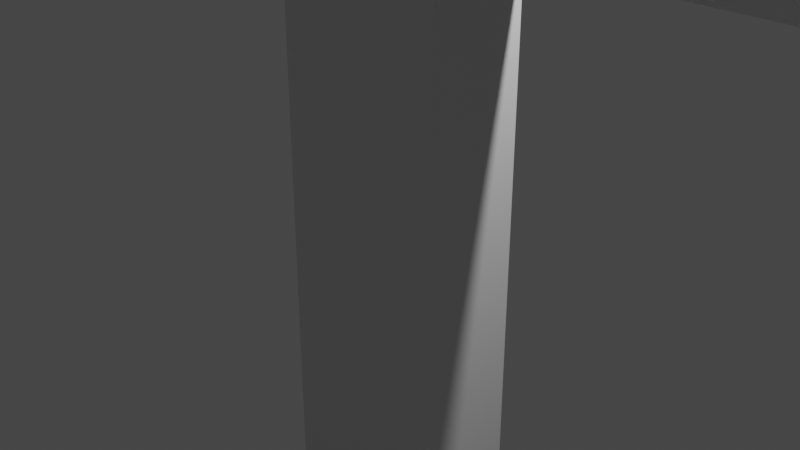 # Source: character.blend  (saved by Blender 2.90.8; exported with 4.5.12 LTS)
import bpy
from mathutils import Matrix  # noqa: F401  (used for matrix-valued properties, if any)

bpy.ops.wm.read_factory_settings(use_empty=True)
scene = bpy.context.scene
scene.name = 'Scene'

# ---- collections
col_collection = bpy.data.collections.new('Collection'); scene.collection.children.link(col_collection)

# ---- world
world_world = bpy.data.worlds.new('World'); scene.world = world_world
world_world.use_nodes = True; world_world.node_tree.nodes.clear()
_N = world_world.node_tree.nodes; _L = world_world.node_tree.links
n0 = _N.new('ShaderNodeOutputWorld'); n0.name = 'World Output'; n0.location = (300, 300)
n1 = _N.new('ShaderNodeBackground'); n1.name = 'Background'; n1.location = (10, 300)
n1.inputs[0].default_value = (0.05088, 0.05088, 0.05088, 1.0)
_L.new(n1.outputs[0], n0.inputs[0])
n0.is_active_output = True
world_world.color = (0.05088, 0.05088, 0.05088)
world_world.use_sun_shadow = False
world_world.sun_shadow_jitter_overblur = 0.0

# ---- cameras
cam_camera = bpy.data.cameras.new('Camera')
cam_camera.clip_end = 100.0
cam_camera.ortho_scale = 7.314

# ---- lights
light_light = bpy.data.lights.new('Light', 'POINT')
light_light.transmission_factor = 0.0
light_light.energy = 1000.0
light_light.shadow_soft_size = 0.1
light_light.shadow_maximum_resolution = 0.006
light_light.use_absolute_resolution = True

# ---- meshes
me_cube_001 = bpy.data.meshes.new('Cube.001')
me_cube_001.from_pydata([(-1.0, -1.0, 6.4), (-1.0, 1.0, 6.4), (-1.0, 1.0, 4.4), (-1.0, -1.0, 4.4), (-1.0, 0.56, 4.0), (-1.0, -0.56, 4.0), (-1.0, 0.56, 2.0), (-1.0, -0.56, 2.0), (-1.0, 0.56, 0.0), (-1.0, -0.56, 0.0), (-1.0, 0.56, -2.0), (-1.0, -0.56, -2.0), (-1.0, 0.56, -4.0), (-1.0, -0.56, -4.0), (-1.0, 0.56, -4.8), (-1.0, -1.8, -4.8), (-1.0, -1.8, -4.5), (-1.0, -0.56, 3.0), (-1.0, 0.56, 3.0), (-3.0, 0.56, 3.0), (-3.0, 0.56, 4.0), (-3.0, -0.56, 4.0), (-3.0, -0.56, 3.0), (-5.0, 0.56, 3.0), (-5.0, 0.56, 4.0), (-5.0, -0.56, 4.0), (-5.0, -0.56, 3.0), (-1.0, 0.56, -4.0), (-1.0, -0.56, -4.0), (-6.0, -0.8, 3.05), (-6.0, -0.8, 3.95), (-6.0, 0.5, 3.05), (-6.0, 0.5, 3.95), (-5.0, -0.8, 3.05), (-5.0, -0.8, 3.95), (-5.0, 0.5, 3.05), (-5.0, 0.5, 3.95), (-1.0, 0.56, 3.0), (-1.0, 0.56, 4.0), (-1.0, -0.56, 4.0), (-1.0, -0.56, 3.0), (-3.0, 0.56, 3.0), (-3.0, 0.56, 4.0), (-3.0, -0.56, 4.0), (-3.0, -0.56, 3.0), (-1.0, 0.56, -2.0), (-1.0, -0.56, -2.0), (-1.0, 0.56, 0.0), (-1.0, -0.56, 0.0), (-1.0, 0.56, 2.0), (-1.0, -0.56, 2.0), (-1.0, 0.56, 0.0), (-1.0, -0.56, 0.0), (-0.38, -0.32, 3.88), (-0.38, -0.32, 4.52), (-0.38, 0.32, 3.88), (-0.38, 0.32, 4.52), (1.0, -1.0, 6.4), (1.0, 1.0, 6.4), (0.0, -1.0, 6.4), (0.0, 1.0, 6.4), (1.0, 1.0, 4.4), (1.0, -1.0, 4.4), (0.0, 1.0, 4.4), (0.0, -1.0, 4.4), (1.0, 0.56, 4.0), (1.0, -0.56, 4.0), (0.0, 0.56, 4.0), (0.0, -0.56, 4.0), (1.0, 0.56, 2.0), (1.0, -0.56, 2.0), (0.0, 0.56, 2.0), (0.0, -0.56, 2.0), (1.0, 0.56, 0.0), (1.0, -0.56, 0.0), (0.0, 0.56, 0.0), (0.0, -0.56, 0.0), (0.0, -0.56, -2.0), (0.0, 0.56, -2.0), (0.0, 0.56, -4.0), (0.0, -0.56, -4.0), (0.0, 0.56, -2.0), (1.0, 0.56, -2.0), (1.0, -0.56, -2.0), (0.0, -0.56, -2.0), (0.0, 0.56, -4.0), (1.0, 0.56, -4.0), (1.0, -0.56, -4.0), (0.0, -0.56, -4.0), (0.0, 0.56, -4.8), (1.0, 0.56, -4.8), (1.0, -1.8, -4.8), (0.0, -1.8, -4.8), (1.0, -1.8, -4.5), (0.0, -1.8, -4.5), (0.0, 0.56, -4.8), (0.0, -1.8, -4.8), (1.0, -0.56, 3.0), (0.0, -1.8, -4.5), (1.0, 0.56, 3.0), (3.0, 0.56, 3.0), (3.0, 0.56, 4.0), (3.0, -0.56, 4.0), (3.0, -0.56, 3.0), (5.0, 0.56, 3.0), (5.0, 0.56, 4.0), (5.0, -0.56, 4.0), (5.0, -0.56, 3.0), (0.0, -0.56, -4.0), (0.0, 0.56, -4.0), (0.0, 0.56, -4.0), (1.0, 0.56, -4.0), (1.0, -0.56, -4.0), (0.0, -0.56, -4.0), (6.0, -0.8, 3.05), (6.0, -0.8, 3.95), (6.0, 0.5, 3.05), (6.0, 0.5, 3.95), (5.0, -0.8, 3.05), (5.0, -0.8, 3.95), (5.0, 0.5, 3.05), (5.0, 0.5, 3.95), (1.0, 0.56, 3.0), (1.0, 0.56, 4.0), (1.0, -0.56, 4.0), (1.0, -0.56, 3.0), (3.0, 0.56, 3.0), (3.0, 0.56, 4.0), (3.0, -0.56, 4.0), (3.0, -0.56, 3.0), (0.0, 0.56, -2.0), (1.0, 0.56, -2.0), (1.0, -0.56, -2.0), (0.0, -0.56, -2.0), (0.0, 0.56, 0.0), (1.0, 0.56, 0.0), (1.0, -0.56, 0.0), (0.0, -0.56, 0.0), (0.0, 0.56, 2.0), (1.0, 0.56, 2.0), (1.0, -0.56, 2.0), (0.0, -0.56, 2.0), (0.0, 0.56, 0.0), (1.0, 0.56, 0.0), (1.0, -0.56, 0.0), (0.0, -0.56, 0.0), (0.38, -0.32, 3.88), (0.38, -0.32, 4.52), (0.38, 0.32, 3.88), (0.38, 0.32, 4.52), (0.0, -0.32, 3.88), (0.0, -0.32, 4.52), (0.0, 0.32, 3.88), (0.0, 0.32, 4.52)], [], [(3, 0, 1, 2), (2, 1, 60, 63), (64, 59, 0, 3), (60, 1, 0, 59), (3, 2, 63, 64), (68, 5, 17, 7, 72), (67, 4, 5, 68), (4, 67, 71, 6, 18), (85, 12, 13, 88), (141, 50, 52, 145), (84, 11, 10, 81, 78, 77), (88, 13, 16, 94), (14, 89, 92, 15), (12, 85, 89, 14), (13, 12, 14, 15, 16), (94, 16, 15, 92), (17, 18, 6, 7), (21, 20, 24, 25), (18, 17, 5, 4), (38, 39, 43, 42), (25, 24, 23, 26), (20, 19, 23, 24), (19, 22, 26, 23), (22, 21, 25, 26), (10, 81, 110, 27), (11, 10, 27, 28), (84, 11, 28, 113), (108, 109, 110, 27, 28, 113), (29, 30, 32, 31), (31, 32, 36, 35), (35, 36, 34, 33), (33, 34, 30, 29), (31, 35, 33, 29), (36, 32, 30, 34), (37, 40, 39, 38), (39, 40, 44, 43), (40, 37, 41, 44), (41, 42, 43, 44), (37, 38, 42, 41), (19, 20, 21, 22), (46, 45, 47, 48), (130, 45, 46, 133), (134, 137, 48, 47), (75, 76, 9, 8), (133, 46, 48, 137), (45, 130, 134, 47), (138, 49, 50, 141), (50, 49, 51, 52), (142, 145, 52, 51), (71, 72, 7, 6), (49, 138, 142, 51), (53, 54, 56, 55), (55, 56, 153, 152), (150, 151, 54, 53), (55, 152, 150, 53), (153, 56, 54, 151), (62, 61, 58, 57), (61, 63, 60, 58), (64, 62, 57, 59), (60, 59, 57, 58), (62, 64, 63, 61), (68, 72, 70, 97, 66), (67, 68, 66, 65), (65, 99, 69, 71, 67), (85, 88, 87, 86), (141, 145, 144, 140), (84, 77, 78, 81, 82, 83), (88, 94, 93, 87), (90, 91, 92, 89), (86, 90, 89, 85), (85, 89, 92, 94, 88), (87, 93, 91, 90, 86), (94, 92, 91, 93), (80, 98, 96, 95, 79), (97, 70, 69, 99), (102, 106, 105, 101), (99, 65, 66, 97), (123, 127, 128, 124), (106, 107, 104, 105), (101, 105, 104, 100), (100, 104, 107, 103), (103, 107, 106, 102), (82, 111, 110, 81), (77, 108, 109, 78), (83, 112, 111, 82), (84, 113, 112, 83), (108, 113, 112, 111, 110, 109), (114, 116, 117, 115), (116, 120, 121, 117), (120, 118, 119, 121), (118, 114, 115, 119), (116, 114, 118, 120), (121, 119, 115, 117), (122, 123, 124, 125), (124, 128, 129, 125), (125, 129, 126, 122), (126, 129, 128, 127), (122, 126, 127, 123), (100, 103, 102, 101), (132, 136, 135, 131), (130, 133, 132, 131), (130, 134, 137, 133), (134, 135, 136, 137), (75, 73, 74, 76), (133, 137, 136, 132), (131, 135, 134, 130), (138, 141, 140, 139), (140, 144, 143, 139), (142, 143, 144, 145), (71, 69, 70, 72), (138, 142, 145, 141), (139, 143, 142, 138), (146, 148, 149, 147), (148, 152, 153, 149), (150, 146, 147, 151), (148, 146, 150, 152), (153, 151, 147, 149)])
_uv = me_cube_001.uv_layers.new(name='UVMap')
_uv.uv.foreach_set('vector', [0.375, 0.0, 0.625, 0.0, 0.625, 0.25, 0.375, 0.25, 0.375, 0.25, 0.625, 0.25, 0.625, 0.5, 0.375, 0.5, 0.375, 0.75, 0.625, 0.75, 0.625, 1.0, 0.375, 1.0, 0.625, 0.5, 0.875, 0.5, 0.875, 0.75, 0.625, 0.75, 0.375, 1.0, 0.375, 0.25, 0.375, 0.5, 0.375, 0.75, 0.375, 0.7011, 0.375, 0.7489, 0.375, 0.7489, 0.375, 0.7489, 0.375, 0.7011, 0.375, 0.5489, 0.375, 0.5011, 0.375, 0.7489, 0.375, 0.7011, 0.375, 0.5011, 0.375, 0.5489, 0.375, 0.5489, 0.375, 0.5011, 0.375, 0.5011, 0.375, 0.525, 0.375, 0.5011, 0.375, 0.7489, 0.375, 0.725, 0.375, 0.7011, 0.375, 0.7489, 0.375, 0.7489, 0.375, 0.7011, 0.375, 0.725, 0.375, 0.7489, 0.375, 0.5011, 0.375, 0.525, 0.375, 0.525, 0.375, 0.725, 0.375, 0.725, 0.375, 0.7489, 0.375, 0.7489, 0.375, 0.725, 0.375, 0.5011, 0.375, 0.525, 0.375, 0.725, 0.375, 0.7489, 0.375, 0.5011, 0.375, 0.525, 0.375, 0.525, 0.375, 0.5011, 0.375, 0.7489, 0.375, 0.5011, 0.375, 0.5011, 0.375, 0.7489, 0.375, 0.7489, 0.375, 0.725, 0.375, 0.7489, 0.375, 0.7489, 0.375, 0.725, 0.375, 0.7489, 0.375, 0.5011, 0.375, 0.5011, 0.375, 0.7489, 0.375, 0.7489, 0.375, 0.5011, 0.375, 0.5011, 0.375, 0.7489, 0.375, 0.5011, 0.375, 0.7489, 0.375, 0.7489, 0.375, 0.5011, 0.375, 0.5011, 0.375, 0.7489, 0.375, 0.7489, 0.375, 0.5011, 0.375, 0.7489, 0.375, 0.5011, 0.375, 0.5011, 0.375, 0.7489, 0.375, 0.5011, 0.375, 0.5011, 0.375, 0.5011, 0.375, 0.5011, 0.375, 0.5011, 0.375, 0.7489, 0.375, 0.7489, 0.375, 0.5011, 0.375, 0.7489, 0.375, 0.7489, 0.375, 0.7489, 0.375, 0.7489, 0.375, 0.5011, 0.375, 0.525, 0.375, 0.525, 0.375, 0.5011, 0.375, 0.7489, 0.375, 0.5011, 0.375, 0.5011, 0.375, 0.7489, 0.375, 0.725, 0.375, 0.7489, 0.375, 0.7489, 0.375, 0.725, 0.375, 0.725, 0.375, 0.525, 0.375, 0.525, 0.375, 0.5011, 0.375, 0.7489, 0.375, 0.725, 0.375, 0.0, 0.625, 0.0, 0.625, 0.25, 0.375, 0.25, 0.375, 0.25, 0.625, 0.25, 0.625, 0.5, 0.375, 0.5, 0.375, 0.5, 0.625, 0.5, 0.625, 0.75, 0.375, 0.75, 0.375, 0.75, 0.625, 0.75, 0.625, 1.0, 0.375, 1.0, 0.125, 0.5, 0.375, 0.5, 0.375, 0.75, 0.125, 0.75, 0.625, 0.5, 0.875, 0.5, 0.875, 0.75, 0.625, 0.75, 0.375, 0.5011, 0.375, 0.7489, 0.375, 0.7489, 0.375, 0.5011, 0.375, 0.7489, 0.375, 0.7489, 0.375, 0.7489, 0.375, 0.7489, 0.375, 0.7489, 0.375, 0.5011, 0.375, 0.5011, 0.375, 0.7489, 0.375, 0.5011, 0.375, 0.5011, 0.375, 0.7489, 0.375, 0.7489, 0.375, 0.5011, 0.375, 0.5011, 0.375, 0.5011, 0.375, 0.5011, 0.375, 0.5011, 0.375, 0.5011, 0.375, 0.7489, 0.375, 0.7489, 0.375, 0.7489, 0.375, 0.5011, 0.375, 0.5011, 0.375, 0.7489, 0.375, 0.525, 0.375, 0.5011, 0.375, 0.7489, 0.375, 0.725, 0.375, 0.525, 0.375, 0.725, 0.375, 0.7489, 0.375, 0.5011, 0.375, 0.525, 0.375, 0.725, 0.375, 0.7489, 0.375, 0.5011, 0.375, 0.725, 0.375, 0.7489, 0.375, 0.7489, 0.375, 0.725, 0.375, 0.5011, 0.375, 0.525, 0.375, 0.525, 0.375, 0.5011, 0.375, 0.5489, 0.375, 0.5011, 0.375, 0.7489, 0.375, 0.7011, 0.375, 0.7489, 0.375, 0.5011, 0.375, 0.5011, 0.375, 0.7489, 0.375, 0.5489, 0.375, 0.7011, 0.375, 0.7489, 0.375, 0.5011, 0.375, 0.5489, 0.375, 0.7011, 0.375, 0.7489, 0.375, 0.5011, 0.375, 0.5011, 0.375, 0.5489, 0.375, 0.5489, 0.375, 0.5011, 0.375, 0.0, 0.625, 0.0, 0.625, 0.25, 0.375, 0.25, 0.375, 0.25, 0.625, 0.25, 0.625, 0.5, 0.375, 0.5, 0.375, 0.75, 0.625, 0.75, 0.625, 1.0, 0.375, 1.0, 0.125, 0.5, 0.375, 0.5, 0.375, 0.75, 0.125, 0.75, 0.625, 0.5, 0.875, 0.5, 0.875, 0.75, 0.625, 0.75, 0.375, 0.0, 0.375, 0.25, 0.625, 0.25, 0.625, 0.0, 0.375, 0.25, 0.375, 0.5, 0.625, 0.5, 0.625, 0.25, 0.375, 0.75, 0.375, 1.0, 0.625, 1.0, 0.625, 0.75, 0.625, 0.5, 0.625, 0.75, 0.875, 0.75, 0.875, 0.5, 0.375, 1.0, 0.375, 0.75, 0.375, 0.5, 0.375, 0.25, 0.375, 0.7011, 0.375, 0.7011, 0.375, 0.7489, 0.375, 0.7489, 0.375, 0.7489, 0.375, 0.5489, 0.375, 0.7011, 0.375, 0.7489, 0.375, 0.5011, 0.375, 0.5011, 0.375, 0.5011, 0.375, 0.5011, 0.375, 0.5489, 0.375, 0.5489, 0.375, 0.525, 0.375, 0.725, 0.375, 0.7489, 0.375, 0.5011, 0.375, 0.7011, 0.375, 0.7011, 0.375, 0.7489, 0.375, 0.7489, 0.375, 0.725, 0.375, 0.725, 0.375, 0.525, 0.375, 0.525, 0.375, 0.5011, 0.375, 0.7489, 0.375, 0.725, 0.375, 0.725, 0.375, 0.7489, 0.375, 0.7489, 0.375, 0.5011, 0.375, 0.7489, 0.375, 0.725, 0.375, 0.525, 0.375, 0.5011, 0.375, 0.5011, 0.375, 0.525, 0.375, 0.525, 0.375, 0.525, 0.375, 0.525, 0.375, 0.725, 0.375, 0.725, 0.375, 0.725, 0.375, 0.7489, 0.375, 0.7489, 0.375, 0.7489, 0.375, 0.5011, 0.375, 0.5011, 0.375, 0.725, 0.375, 0.725, 0.375, 0.7489, 0.375, 0.7489, 0.375, 0.725, 0.375, 0.725, 0.375, 0.725, 0.375, 0.525, 0.375, 0.525, 0.375, 0.7489, 0.375, 0.7489, 0.375, 0.5011, 0.375, 0.5011, 0.375, 0.7489, 0.375, 0.7489, 0.375, 0.5011, 0.375, 0.5011, 0.375, 0.5011, 0.375, 0.5011, 0.375, 0.7489, 0.375, 0.7489, 0.375, 0.5011, 0.375, 0.5011, 0.375, 0.7489, 0.375, 0.7489, 0.375, 0.7489, 0.375, 0.7489, 0.375, 0.5011, 0.375, 0.5011, 0.375, 0.5011, 0.375, 0.5011, 0.375, 0.5011, 0.375, 0.5011, 0.375, 0.5011, 0.375, 0.5011, 0.375, 0.7489, 0.375, 0.7489, 0.375, 0.7489, 0.375, 0.7489, 0.375, 0.7489, 0.375, 0.7489, 0.375, 0.5011, 0.375, 0.5011, 0.375, 0.525, 0.375, 0.525, 0.375, 0.725, 0.375, 0.725, 0.375, 0.525, 0.375, 0.525, 0.375, 0.7489, 0.375, 0.7489, 0.375, 0.5011, 0.375, 0.5011, 0.375, 0.725, 0.375, 0.725, 0.375, 0.7489, 0.375, 0.7489, 0.375, 0.725, 0.375, 0.725, 0.375, 0.7489, 0.375, 0.5011, 0.375, 0.525, 0.375, 0.525, 0.375, 0.0, 0.375, 0.25, 0.625, 0.25, 0.625, 0.0, 0.375, 0.25, 0.375, 0.5, 0.625, 0.5, 0.625, 0.25, 0.375, 0.5, 0.375, 0.75, 0.625, 0.75, 0.625, 0.5, 0.375, 0.75, 0.375, 1.0, 0.625, 1.0, 0.625, 0.75, 0.125, 0.5, 0.125, 0.75, 0.375, 0.75, 0.375, 0.5, 0.625, 0.5, 0.625, 0.75, 0.875, 0.75, 0.875, 0.5, 0.375, 0.5011, 0.375, 0.5011, 0.375, 0.7489, 0.375, 0.7489, 0.375, 0.7489, 0.375, 0.7489, 0.375, 0.7489, 0.375, 0.7489, 0.375, 0.7489, 0.375, 0.7489, 0.375, 0.5011, 0.375, 0.5011, 0.375, 0.5011, 0.375, 0.7489, 0.375, 0.7489, 0.375, 0.5011, 0.375, 0.5011, 0.375, 0.5011, 0.375, 0.5011, 0.375, 0.5011, 0.375, 0.5011, 0.375, 0.7489, 0.375, 0.7489, 0.375, 0.5011, 0.375, 0.7489, 0.375, 0.7489, 0.375, 0.5011, 0.375, 0.5011, 0.375, 0.525, 0.375, 0.725, 0.375, 0.7489, 0.375, 0.5011, 0.375, 0.525, 0.375, 0.525, 0.375, 0.725, 0.375, 0.725, 0.375, 0.525, 0.375, 0.5011, 0.375, 0.7489, 0.375, 0.725, 0.375, 0.525, 0.375, 0.5011, 0.375, 0.7489, 0.375, 0.725, 0.375, 0.725, 0.375, 0.725, 0.375, 0.7489, 0.375, 0.7489, 0.375, 0.5011, 0.375, 0.5011, 0.375, 0.525, 0.375, 0.525, 0.375, 0.5489, 0.375, 0.7011, 0.375, 0.7489, 0.375, 0.5011, 0.375, 0.7489, 0.375, 0.7489, 0.375, 0.5011, 0.375, 0.5011, 0.375, 0.5489, 0.375, 0.5011, 0.375, 0.7489, 0.375, 0.7011, 0.375, 0.5489, 0.375, 0.5011, 0.375, 0.7489, 0.375, 0.7011, 0.375, 0.5489, 0.375, 0.5489, 0.375, 0.7011, 0.375, 0.7011, 0.375, 0.5011, 0.375, 0.5011, 0.375, 0.5489, 0.375, 0.5489, 0.375, 0.0, 0.375, 0.25, 0.625, 0.25, 0.625, 0.0, 0.375, 0.25, 0.375, 0.5, 0.625, 0.5, 0.625, 0.25, 0.375, 0.75, 0.375, 1.0, 0.625, 1.0, 0.625, 0.75, 0.125, 0.5, 0.125, 0.75, 0.375, 0.75, 0.375, 0.5, 0.625, 0.5, 0.625, 0.75, 0.875, 0.75, 0.875, 0.5])
_ca = me_cube_001.color_attributes.new('Col', 'BYTE_COLOR', 'CORNER')
_ca.data.foreach_set('color', [1.0, 1.0, 1.0, 1.0, 1.0, 1.0, 1.0, 1.0, 1.0, 1.0, 1.0, 1.0, 1.0, 1.0, 1.0, 1.0, 1.0, 1.0, 1.0, 1.0, 1.0, 1.0, 1.0, 1.0, 1.0, 1.0, 1.0, 1.0, 1.0, 1.0, 1.0, 1.0, 1.0, 1.0, 1.0, 1.0, 1.0, 1.0, 1.0, 1.0, 1.0, 1.0, 1.0, 1.0, 1.0, 1.0, 1.0, 1.0, 1.0, 1.0, 1.0, 1.0, 1.0, 1.0, 1.0, 1.0, 1.0, 1.0, 1.0, 1.0, 1.0, 1.0, 1.0, 1.0, 1.0, 1.0, 1.0, 1.0, 1.0, 1.0, 1.0, 1.0, 1.0, 1.0, 1.0, 1.0, 1.0, 1.0, 1.0, 1.0, 1.0, 1.0, 1.0, 1.0, 1.0, 1.0, 1.0, 1.0, 1.0, 1.0, 1.0, 1.0, 1.0, 1.0, 1.0, 1.0, 1.0, 1.0, 1.0, 1.0, 1.0, 1.0, 1.0, 1.0, 1.0, 1.0, 1.0, 1.0, 1.0, 1.0, 1.0, 1.0, 1.0, 1.0, 1.0, 1.0, 1.0, 1.0, 1.0, 1.0, 1.0, 1.0, 1.0, 1.0, 1.0, 1.0, 1.0, 1.0, 1.0, 1.0, 1.0, 1.0, 1.0, 1.0, 1.0, 1.0, 1.0, 1.0, 1.0, 1.0, 1.0, 1.0, 1.0, 1.0, 1.0, 1.0, 1.0, 1.0, 1.0, 1.0, 1.0, 1.0, 1.0, 1.0, 1.0, 1.0, 1.0, 1.0, 1.0, 1.0, 1.0, 1.0, 1.0, 1.0, 1.0, 1.0, 1.0, 1.0, 1.0, 1.0, 1.0, 1.0, 1.0, 1.0, 1.0, 1.0, 1.0, 1.0, 1.0, 1.0, 1.0, 1.0, 1.0, 1.0, 1.0, 1.0, 1.0, 1.0, 1.0, 1.0, 1.0, 1.0, 1.0, 1.0, 1.0, 1.0, 1.0, 1.0, 1.0, 1.0, 1.0, 1.0, 1.0, 1.0, 1.0, 1.0, 1.0, 1.0, 1.0, 1.0, 1.0, 1.0, 1.0, 1.0, 1.0, 1.0, 1.0, 1.0, 1.0, 1.0, 1.0, 1.0, 1.0, 1.0, 1.0, 1.0, 1.0, 1.0, 1.0, 1.0, 1.0, 1.0, 1.0, 1.0, 1.0, 1.0, 1.0, 1.0, 1.0, 1.0, 1.0, 1.0, 1.0, 1.0, 1.0, 1.0, 1.0, 1.0, 1.0, 1.0, 1.0, 1.0, 1.0, 1.0, 1.0, 1.0, 1.0, 1.0, 1.0, 1.0, 1.0, 1.0, 1.0, 1.0, 1.0, 1.0, 1.0, 1.0, 1.0, 1.0, 1.0, 1.0, 1.0, 1.0, 1.0, 1.0, 1.0, 1.0, 1.0, 1.0, 1.0, 1.0, 1.0, 1.0, 1.0, 1.0, 1.0, 1.0, 1.0, 1.0, 1.0, 1.0, 1.0, 1.0, 1.0, 1.0, 1.0, 1.0, 1.0, 1.0, 1.0, 1.0, 1.0, 1.0, 1.0, 1.0, 1.0, 1.0, 1.0, 1.0, 1.0, 1.0, 1.0, 1.0, 1.0, 1.0, 1.0, 1.0, 1.0, 1.0, 1.0, 1.0, 1.0, 1.0, 1.0, 1.0, 1.0, 1.0, 1.0, 1.0, 1.0, 1.0, 1.0, 1.0, 1.0, 1.0, 1.0, 1.0, 1.0, 1.0, 1.0, 1.0, 1.0, 1.0, 1.0, 1.0, 1.0, 1.0, 1.0, 1.0, 1.0, 1.0, 1.0, 1.0, 1.0, 1.0, 1.0, 1.0, 1.0, 1.0, 1.0, 1.0, 1.0, 1.0, 1.0, 1.0, 1.0, 1.0, 1.0, 1.0, 1.0, 1.0, 1.0, 1.0, 1.0, 1.0, 1.0, 1.0, 1.0, 1.0, 1.0, 1.0, 1.0, 1.0, 1.0, 1.0, 1.0, 1.0, 1.0, 1.0, 1.0, 1.0, 1.0, 1.0, 1.0, 1.0, 1.0, 1.0, 1.0, 1.0, 1.0, 1.0, 1.0, 1.0, 1.0, 1.0, 1.0, 1.0, 1.0, 1.0, 1.0, 1.0, 1.0, 1.0, 1.0, 1.0, 1.0, 1.0, 1.0, 1.0, 1.0, 1.0, 1.0, 1.0, 1.0, 1.0, 1.0, 1.0, 1.0, 1.0, 1.0, 1.0, 1.0, 1.0, 1.0, 1.0, 1.0, 1.0, 1.0, 1.0, 1.0, 1.0, 1.0, 1.0, 1.0, 1.0, 1.0, 1.0, 1.0, 1.0, 1.0, 1.0, 1.0, 1.0, 1.0, 1.0, 1.0, 1.0, 1.0, 1.0, 1.0, 1.0, 1.0, 1.0, 1.0, 1.0, 1.0, 1.0, 1.0, 1.0, 1.0, 1.0, 1.0, 1.0, 1.0, 1.0, 1.0, 1.0, 1.0, 1.0, 1.0, 1.0, 1.0, 1.0, 1.0, 1.0, 1.0, 1.0, 1.0, 1.0, 1.0, 1.0, 1.0, 1.0, 1.0, 1.0, 1.0, 1.0, 1.0, 1.0, 1.0, 1.0, 1.0, 1.0, 1.0, 1.0, 1.0, 1.0, 1.0, 1.0, 1.0, 1.0, 1.0, 1.0, 1.0, 1.0, 1.0, 1.0, 1.0, 1.0, 1.0, 1.0, 1.0, 1.0, 1.0, 1.0, 1.0, 1.0, 1.0, 1.0, 1.0, 1.0, 1.0, 1.0, 1.0, 1.0, 1.0, 1.0, 1.0, 1.0, 1.0, 1.0, 1.0, 1.0, 1.0, 1.0, 1.0, 1.0, 1.0, 1.0, 1.0, 1.0, 1.0, 1.0, 1.0, 1.0, 1.0, 1.0, 1.0, 1.0, 1.0, 1.0, 1.0, 1.0, 1.0, 1.0, 1.0, 1.0, 1.0, 1.0, 1.0, 1.0, 1.0, 1.0, 1.0, 1.0, 1.0, 1.0, 1.0, 1.0, 1.0, 1.0, 1.0, 1.0, 1.0, 1.0, 1.0, 1.0, 1.0, 1.0, 1.0, 1.0, 1.0, 1.0, 1.0, 1.0, 1.0, 1.0, 1.0, 1.0, 1.0, 1.0, 1.0, 1.0, 1.0, 1.0, 1.0, 1.0, 1.0, 1.0, 1.0, 1.0, 1.0, 1.0, 1.0, 1.0, 1.0, 1.0, 1.0, 1.0, 1.0, 1.0, 1.0, 1.0, 1.0, 1.0, 1.0, 1.0, 1.0, 1.0, 1.0, 1.0, 1.0, 1.0, 1.0, 1.0, 1.0, 1.0, 1.0, 1.0, 1.0, 1.0, 1.0, 1.0, 1.0, 1.0, 1.0, 1.0, 1.0, 1.0, 1.0, 1.0, 1.0, 1.0, 1.0, 1.0, 1.0, 1.0, 1.0, 1.0, 1.0, 1.0, 1.0, 1.0, 1.0, 1.0, 1.0, 1.0, 1.0, 1.0, 1.0, 1.0, 1.0, 1.0, 1.0, 1.0, 1.0, 1.0, 1.0, 1.0, 1.0, 1.0, 1.0, 1.0, 1.0, 1.0, 1.0, 1.0, 1.0, 1.0, 1.0, 1.0, 1.0, 1.0, 1.0, 1.0, 1.0, 1.0, 1.0, 1.0, 1.0, 1.0, 1.0, 1.0, 1.0, 1.0, 1.0, 1.0, 1.0, 1.0, 1.0, 1.0, 1.0, 1.0, 1.0, 1.0, 1.0, 1.0, 1.0, 1.0, 1.0, 1.0, 1.0, 1.0, 1.0, 1.0, 1.0, 1.0, 1.0, 1.0, 1.0, 1.0, 1.0, 1.0, 1.0, 1.0, 1.0, 1.0, 1.0, 1.0, 1.0, 1.0, 1.0, 1.0, 1.0, 1.0, 1.0, 1.0, 1.0, 1.0, 1.0, 1.0, 1.0, 1.0, 1.0, 1.0, 1.0, 1.0, 1.0, 1.0, 1.0, 1.0, 1.0, 1.0, 1.0, 1.0, 1.0, 1.0, 1.0, 1.0, 1.0, 1.0, 1.0, 1.0, 1.0, 1.0, 1.0, 1.0, 1.0, 1.0, 1.0, 1.0, 1.0, 1.0, 1.0, 1.0, 1.0, 1.0, 1.0, 1.0, 1.0, 1.0, 1.0, 1.0, 1.0, 1.0, 1.0, 1.0, 1.0, 1.0, 1.0, 1.0, 1.0, 1.0, 1.0, 1.0, 1.0, 1.0, 1.0, 1.0, 1.0, 1.0, 1.0, 1.0, 1.0, 1.0, 1.0, 1.0, 1.0, 1.0, 1.0, 1.0, 1.0, 1.0, 1.0, 1.0, 1.0, 1.0, 1.0, 1.0, 1.0, 1.0, 1.0, 1.0, 1.0, 1.0, 1.0, 1.0, 1.0, 1.0, 1.0, 1.0, 1.0, 1.0, 1.0, 1.0, 1.0, 1.0, 1.0, 1.0, 1.0, 1.0, 1.0, 1.0, 1.0, 1.0, 1.0, 1.0, 1.0, 1.0, 1.0, 1.0, 1.0, 1.0, 1.0, 1.0, 1.0, 1.0, 1.0, 1.0, 1.0, 1.0, 1.0, 1.0, 1.0, 1.0, 1.0, 1.0, 1.0, 1.0, 1.0, 1.0, 1.0, 1.0, 1.0, 1.0, 1.0, 1.0, 1.0, 1.0, 1.0, 1.0, 1.0, 1.0, 1.0, 1.0, 1.0, 1.0, 1.0, 1.0, 1.0, 1.0, 1.0, 1.0, 1.0, 1.0, 1.0, 1.0, 1.0, 1.0, 1.0, 1.0, 1.0, 1.0, 1.0, 1.0, 1.0, 1.0, 1.0, 1.0, 1.0, 1.0, 1.0, 1.0, 1.0, 1.0, 1.0, 1.0, 1.0, 1.0, 1.0, 1.0, 1.0, 1.0, 1.0, 1.0, 1.0, 1.0, 1.0, 1.0, 1.0, 1.0, 1.0, 1.0, 1.0, 1.0, 1.0, 1.0, 1.0, 1.0, 1.0, 1.0, 1.0, 1.0, 1.0, 1.0, 1.0, 1.0, 1.0, 1.0, 1.0, 1.0, 1.0, 1.0, 1.0, 1.0, 1.0, 1.0, 1.0, 1.0, 1.0, 1.0, 1.0, 1.0, 1.0, 1.0, 1.0, 1.0, 1.0, 1.0, 1.0, 1.0, 1.0, 1.0, 1.0, 1.0, 1.0, 1.0, 1.0, 1.0, 1.0, 1.0, 1.0, 1.0, 1.0, 1.0, 1.0, 1.0, 1.0, 1.0, 1.0, 1.0, 1.0, 1.0, 1.0, 1.0, 1.0, 1.0, 1.0, 1.0, 1.0, 1.0, 1.0, 1.0, 1.0, 1.0, 1.0, 1.0, 1.0, 1.0, 1.0, 1.0, 1.0, 1.0, 1.0, 1.0, 1.0, 1.0, 1.0, 1.0, 1.0, 1.0, 1.0, 1.0, 1.0, 1.0, 1.0, 1.0, 1.0, 1.0, 1.0, 1.0, 1.0, 1.0, 1.0, 1.0, 1.0, 1.0, 1.0, 1.0, 1.0, 1.0, 1.0, 1.0, 1.0, 1.0, 1.0, 1.0, 1.0, 1.0, 1.0, 1.0, 1.0, 1.0, 1.0, 1.0, 1.0, 1.0, 1.0, 1.0, 1.0, 1.0, 1.0, 1.0, 1.0, 1.0, 1.0, 1.0, 1.0, 1.0, 1.0, 1.0, 1.0, 1.0, 1.0, 1.0, 1.0, 1.0, 1.0, 1.0, 1.0, 1.0, 1.0, 1.0, 1.0, 1.0, 1.0, 1.0, 1.0, 1.0, 1.0, 1.0, 1.0, 1.0, 1.0, 1.0, 1.0, 1.0, 1.0, 1.0, 1.0, 1.0, 1.0, 1.0, 1.0, 1.0, 1.0, 1.0, 1.0, 1.0, 1.0, 1.0, 1.0, 1.0, 1.0, 1.0, 1.0, 1.0, 1.0, 1.0, 1.0, 1.0, 1.0, 1.0, 1.0, 1.0, 1.0, 1.0, 1.0, 1.0, 1.0, 1.0, 1.0, 1.0, 1.0, 1.0, 1.0, 1.0, 1.0, 1.0, 1.0, 1.0, 1.0, 1.0, 1.0, 1.0, 1.0, 1.0, 1.0, 1.0, 1.0, 1.0, 1.0, 1.0, 1.0, 1.0, 1.0, 1.0, 1.0, 1.0, 1.0, 1.0, 1.0, 1.0, 1.0, 1.0, 1.0, 1.0, 1.0, 1.0, 1.0, 1.0, 1.0, 1.0, 1.0, 1.0, 1.0, 1.0, 1.0, 1.0, 1.0, 1.0, 1.0, 1.0, 1.0, 1.0, 1.0, 1.0, 1.0, 1.0, 1.0, 1.0, 1.0, 1.0, 1.0, 1.0, 1.0, 1.0, 1.0, 1.0, 1.0, 1.0, 1.0, 1.0, 1.0, 1.0, 1.0, 1.0, 1.0, 1.0, 1.0, 1.0, 1.0, 1.0, 1.0, 1.0, 1.0, 1.0, 1.0, 1.0, 1.0, 1.0, 1.0, 1.0, 1.0, 1.0, 1.0, 1.0, 1.0, 1.0, 1.0, 1.0, 1.0, 1.0, 1.0, 1.0, 1.0, 1.0, 1.0, 1.0, 1.0, 1.0, 1.0, 1.0, 1.0, 1.0, 1.0, 1.0, 1.0, 1.0, 1.0, 1.0, 1.0, 1.0, 1.0, 1.0, 1.0, 1.0, 1.0, 1.0, 1.0, 1.0, 1.0, 1.0, 1.0, 1.0, 1.0, 1.0, 1.0, 1.0, 1.0, 1.0, 1.0, 1.0, 1.0, 1.0, 1.0, 1.0, 1.0, 1.0, 1.0, 1.0, 1.0, 1.0, 1.0, 1.0, 1.0, 1.0, 1.0, 1.0, 1.0, 1.0, 1.0, 1.0, 1.0, 1.0, 1.0, 1.0, 1.0, 1.0, 1.0, 1.0, 1.0, 1.0, 1.0, 1.0, 1.0, 1.0, 1.0, 1.0, 1.0, 1.0, 1.0, 1.0, 1.0, 1.0, 1.0, 1.0, 1.0, 1.0, 1.0, 1.0, 1.0, 1.0, 1.0, 1.0, 1.0, 1.0, 1.0, 1.0, 1.0, 1.0, 1.0, 1.0, 1.0, 1.0, 1.0, 1.0, 1.0, 1.0, 1.0, 1.0, 1.0, 1.0, 1.0, 1.0, 1.0, 1.0, 1.0, 1.0, 1.0, 1.0, 1.0, 1.0, 1.0, 1.0, 1.0, 1.0, 1.0, 1.0, 1.0, 1.0, 1.0, 1.0, 1.0, 1.0, 1.0, 1.0, 1.0, 1.0, 1.0, 1.0, 1.0, 1.0, 1.0, 1.0, 1.0, 1.0, 1.0, 1.0, 1.0, 1.0, 1.0, 1.0, 1.0, 1.0, 1.0, 1.0, 1.0, 1.0, 1.0, 1.0, 1.0, 1.0, 1.0, 1.0, 1.0, 1.0, 1.0, 1.0, 1.0, 1.0, 1.0, 1.0, 1.0, 1.0, 1.0, 1.0, 1.0, 1.0, 1.0, 1.0, 1.0, 1.0, 1.0, 1.0, 1.0, 1.0, 1.0, 1.0, 1.0, 1.0, 1.0, 1.0, 1.0, 1.0, 1.0, 1.0, 1.0, 1.0, 1.0, 1.0, 1.0, 1.0, 1.0, 1.0, 1.0, 1.0, 1.0, 1.0, 1.0, 1.0, 1.0, 1.0, 1.0, 1.0, 1.0, 1.0, 1.0, 1.0, 1.0, 1.0, 1.0, 1.0, 1.0, 1.0, 1.0, 1.0, 1.0, 1.0, 1.0, 1.0, 1.0, 1.0, 1.0, 1.0, 1.0, 1.0, 1.0, 1.0, 1.0, 1.0, 1.0, 1.0, 1.0, 1.0, 1.0, 1.0, 1.0, 1.0, 1.0, 1.0, 1.0, 1.0, 1.0, 1.0, 1.0, 1.0, 1.0, 1.0, 1.0, 1.0, 1.0, 1.0, 1.0, 1.0, 1.0, 1.0, 1.0, 1.0, 1.0, 1.0, 1.0, 1.0, 1.0, 1.0, 1.0, 1.0, 1.0, 1.0, 1.0, 1.0, 1.0, 1.0, 1.0, 1.0, 1.0, 1.0, 1.0, 1.0, 1.0, 1.0, 1.0, 1.0, 1.0, 1.0, 1.0, 1.0, 1.0, 1.0, 1.0, 1.0, 1.0, 1.0, 1.0, 1.0, 1.0, 1.0, 1.0, 1.0, 1.0, 1.0, 1.0, 1.0, 1.0, 1.0, 1.0, 1.0, 1.0, 1.0, 1.0, 1.0, 1.0, 1.0, 1.0, 1.0, 1.0, 1.0, 1.0, 1.0, 1.0, 1.0, 1.0, 1.0, 1.0, 1.0, 1.0, 1.0, 1.0, 1.0, 1.0, 1.0, 1.0, 1.0, 1.0, 1.0, 1.0, 1.0, 1.0, 1.0, 1.0, 1.0, 1.0, 1.0, 1.0, 1.0, 1.0, 1.0, 1.0, 1.0, 1.0, 1.0, 1.0, 1.0, 1.0, 1.0, 1.0, 1.0, 1.0, 1.0, 1.0, 1.0, 1.0, 1.0, 1.0, 1.0, 1.0, 1.0, 1.0, 1.0, 1.0, 1.0, 1.0, 1.0, 1.0, 1.0, 1.0, 1.0, 1.0, 1.0, 1.0, 1.0, 1.0, 1.0, 1.0, 1.0, 1.0, 1.0, 1.0, 1.0, 1.0, 1.0, 1.0, 1.0, 1.0, 1.0, 1.0, 1.0, 1.0, 1.0, 1.0, 1.0, 1.0, 1.0, 1.0, 1.0, 1.0, 1.0, 1.0, 1.0, 1.0, 1.0, 1.0, 1.0, 1.0, 1.0, 1.0, 1.0, 1.0, 1.0, 1.0, 1.0, 1.0, 1.0, 1.0, 1.0, 1.0, 1.0, 1.0, 1.0, 1.0, 1.0, 1.0, 1.0, 1.0, 1.0, 1.0, 1.0, 1.0, 1.0, 1.0, 1.0, 1.0, 1.0, 1.0, 1.0, 1.0, 1.0, 1.0, 1.0, 1.0, 1.0, 1.0, 1.0, 1.0, 1.0, 1.0, 1.0, 1.0, 1.0, 1.0, 1.0, 1.0, 1.0, 1.0, 1.0, 1.0, 1.0, 1.0, 1.0, 1.0, 1.0, 1.0, 1.0, 1.0, 1.0, 1.0, 1.0, 1.0, 1.0, 1.0, 1.0, 1.0, 1.0, 1.0, 1.0, 1.0, 1.0, 1.0, 1.0, 1.0, 1.0, 1.0, 1.0, 1.0, 1.0, 1.0, 1.0, 1.0, 1.0, 1.0, 1.0, 1.0, 1.0, 1.0, 1.0, 1.0, 1.0, 1.0, 1.0, 1.0, 1.0, 1.0, 1.0, 1.0, 1.0, 1.0, 1.0, 1.0, 1.0, 1.0, 1.0, 1.0, 1.0, 1.0, 1.0, 1.0, 1.0, 1.0, 1.0, 1.0, 1.0, 1.0, 1.0, 1.0, 1.0, 1.0, 1.0, 1.0, 1.0, 1.0, 1.0, 1.0, 1.0, 1.0, 1.0, 1.0, 1.0, 1.0, 1.0, 1.0, 1.0, 1.0, 1.0, 1.0, 1.0, 1.0, 1.0, 1.0, 1.0, 1.0, 1.0, 1.0, 1.0, 1.0, 1.0, 1.0, 1.0, 1.0, 1.0, 1.0, 1.0, 1.0, 1.0, 1.0, 1.0, 1.0, 1.0, 1.0, 1.0, 1.0, 1.0, 1.0, 1.0, 1.0, 1.0, 1.0, 1.0, 1.0, 1.0, 1.0, 1.0, 1.0, 1.0, 1.0, 1.0, 1.0, 1.0, 1.0, 1.0, 1.0, 1.0, 1.0, 1.0, 1.0, 1.0, 1.0, 1.0, 1.0, 1.0, 1.0, 1.0, 1.0, 1.0, 1.0, 1.0, 1.0, 1.0, 1.0, 1.0, 1.0, 1.0, 1.0, 1.0, 1.0, 1.0, 1.0, 1.0, 1.0, 1.0, 1.0, 1.0, 1.0, 1.0, 1.0, 1.0, 1.0, 1.0, 1.0, 1.0, 1.0, 1.0, 1.0, 1.0, 1.0, 1.0, 1.0, 1.0, 1.0, 1.0, 1.0, 1.0, 1.0, 1.0, 1.0, 1.0, 1.0, 1.0, 1.0, 1.0, 1.0, 1.0, 1.0, 1.0, 1.0, 1.0, 1.0, 1.0, 1.0, 1.0, 1.0, 1.0, 1.0, 1.0, 1.0, 1.0, 1.0, 1.0, 1.0, 1.0, 1.0, 1.0, 1.0, 1.0, 1.0, 1.0])
me_cube_001.use_remesh_fix_poles = True
me_cube_001.use_remesh_preserve_attributes = False
me_cube_001.use_mirror_vertex_groups = False
me_cube_001.update()
arm_armature_002 = bpy.data.armatures.new('Armature.002')  # bones are not reproduced

# ---- objects
ob_light = bpy.data.objects.new('Light', light_light)
ob_camera = bpy.data.objects.new('Camera', cam_camera)
ob_armature = bpy.data.objects.new('Armature', arm_armature_002)
ob_cube = bpy.data.objects.new('Cube', me_cube_001)

# ---- transforms, parenting, visibility, modifiers, constraints
ob_light.location = (4.076, 1.005, 5.904)
ob_light.rotation_euler = (0.6503, 0.05522, 1.866)
ob_light.lock_rotations_4d = False
ob_light.empty_display_type = 'ARROWS'
ob_light.color = (0.0, 0.0, 0.0, 0.0)
ob_light.lineart.crease_threshold = 0.0
ob_camera.location = (7.359, -6.926, 4.958)
ob_camera.rotation_euler = (1.109, 0.0, 0.8149)
ob_camera.lock_rotations_4d = False
ob_camera.empty_display_type = 'ARROWS'
ob_camera.color = (0.0, 0.0, 0.0, 0.0)
ob_camera.display_type = 'WIRE'
ob_camera.lineart.crease_threshold = 0.0
ob_armature.location = (0.0, 0.0, 0.0)
ob_armature.show_in_front = True
ob_armature.lineart.crease_threshold = 0.0
ob_cube.parent = ob_armature
ob_cube.location = (0.0, 0.0, 0.0)
ob_cube.lineart.crease_threshold = 0.0
_vg = ob_cube.vertex_groups.new(name='RootMotion')
_vg = ob_cube.vertex_groups.new(name='torso')
for _i, _w in zip([2, 3, 4, 5, 6, 7, 8, 9, 17, 18, 37, 38, 39, 40, 47, 48, 49, 50, 51, 52, 53, 54, 55, 56, 61, 63, 64, 65, 66, 67, 68, 69, 70, 71, 72, 73, 74, 75, 76, 97, 99, 100, 101, 122, 123, 124, 125, 126, 127, 134, 135, 136, 137, 138, 139, 140, 141, 142, 143, 144, 145, 146, 147, 148, 149, 150, 151, 152, 153], [0.0, 0.0, 0.0, 0.0, 0.0, 0.0, 0.0, 0.0, 0.0, 0.0, 0.0, 0.0, 0.0, 0.0, 0.0, 0.0, 0.0, 0.0, 0.0, 0.0, 0.0, 0.0, 0.0, 0.0, 0.0, 0.0, 0.0, 0.0, 0.0, 0.0, 0.0, 0.0, 0.0, 0.0, 0.0, 0.0, 0.0, 0.0, 0.0, 0.0, 0.0, 0.0, 0.0, 0.0, 0.0, 0.0, 0.0, 0.0, 0.0, 0.0, 0.0, 0.0, 0.0, 0.0, 0.0, 0.0, 0.0, 0.0, 0.0, 0.0, 0.0, 0.0, 0.0, 0.0, 0.0, 0.0, 0.0, 0.0, 0.0]): _vg.add([_i], _w, 'REPLACE')
_vg = ob_cube.vertex_groups.new(name='torso2')
_vg = ob_cube.vertex_groups.new(name='neck')
_vg = ob_cube.vertex_groups.new(name='head')
_vg = ob_cube.vertex_groups.new(name='armR')
_vg = ob_cube.vertex_groups.new(name='armR2')
_vg = ob_cube.vertex_groups.new(name='handR')
_vg = ob_cube.vertex_groups.new(name='armL')
_vg = ob_cube.vertex_groups.new(name='armL2')
_vg = ob_cube.vertex_groups.new(name='handL')
_vg = ob_cube.vertex_groups.new(name='legR')
_vg = ob_cube.vertex_groups.new(name='legR2')
_vg = ob_cube.vertex_groups.new(name='feetR')
_vg = ob_cube.vertex_groups.new(name='feetR2')
_vg = ob_cube.vertex_groups.new(name='legL')
_vg = ob_cube.vertex_groups.new(name='legL2')
_vg = ob_cube.vertex_groups.new(name='feetL')
_vg = ob_cube.vertex_groups.new(name='feetL2')
_m = ob_cube.modifiers.new('Armature', 'ARMATURE')
_m.object = ob_armature

# ---- collection membership
col_collection.objects.link(ob_light)
col_collection.objects.link(ob_camera)
col_collection.objects.link(ob_armature)
col_collection.objects.link(ob_cube)

# ---- scene / render settings (as saved in the file)
scene.camera = ob_camera
scene.frame_start = 1; scene.frame_end = 250; scene.frame_set(1)
scene.render.engine = 'BLENDER_EEVEE_NEXT'
scene.cycles.samples = 128
scene.cycles.sampling_pattern = 'TABULATED_SOBOL'
scene.cycles.use_adaptive_sampling = False
scene.cycles.use_light_tree = False
scene.view_settings.view_transform = 'Filmic'
bpy.context.view_layer.update()
